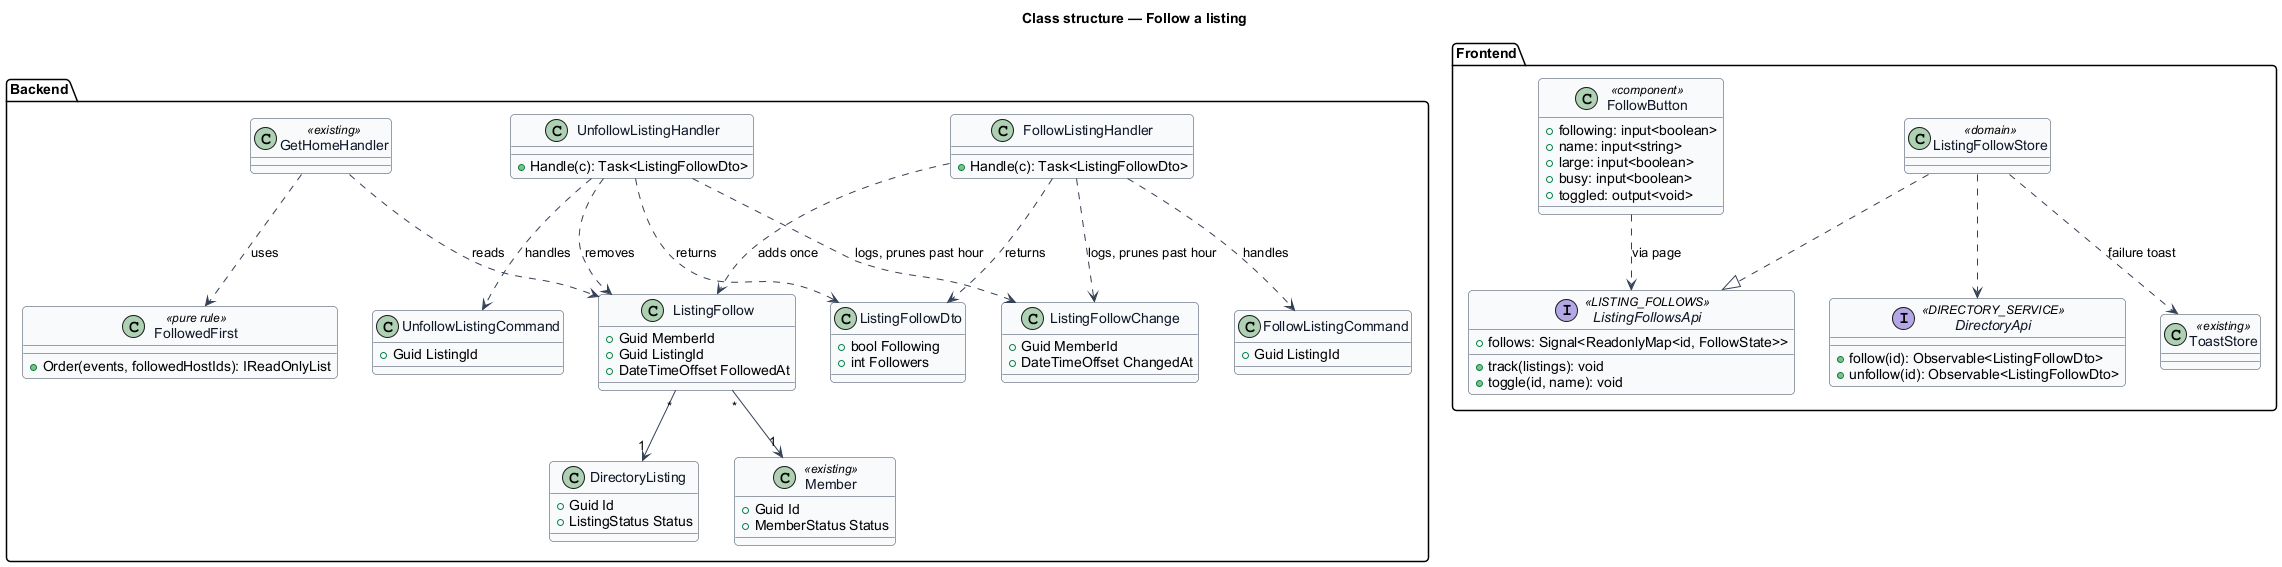

The diagram above was rendered by PlantUML. Its source (embedded in the PNG):
@startuml
skinparam backgroundColor #FFFFFF
skinparam shadowing false
skinparam roundcorner 8
skinparam defaultFontName Arial
skinparam ArrowColor #344054
skinparam class {
  BorderColor #344054
  FontColor #101828
  BackgroundColor #F9FAFB
}
title Class structure — Follow a listing

package "Backend" {
  class ListingFollow {
    +Guid MemberId
    +Guid ListingId
    +DateTimeOffset FollowedAt
  }
  class ListingFollowChange {
    +Guid MemberId
    +DateTimeOffset ChangedAt
  }
  class DirectoryListing {
    +Guid Id
    +ListingStatus Status
  }
  class Member <<existing>> {
    +Guid Id
    +MemberStatus Status
  }
  class FollowListingCommand {
    +Guid ListingId
  }
  class UnfollowListingCommand {
    +Guid ListingId
  }
  class FollowListingHandler {
    +Handle(c): Task<ListingFollowDto>
  }
  class UnfollowListingHandler {
    +Handle(c): Task<ListingFollowDto>
  }
  class ListingFollowDto {
    +bool Following
    +int Followers
  }
  class GetHomeHandler <<existing>>
  class FollowedFirst <<pure rule>> {
    +Order(events, followedHostIds): IReadOnlyList
  }
}

package "Frontend" {
  interface DirectoryApi <<DIRECTORY_SERVICE>> {
    +follow(id): Observable<ListingFollowDto>
    +unfollow(id): Observable<ListingFollowDto>
  }
  interface ListingFollowsApi <<LISTING_FOLLOWS>> {
    +follows: Signal<ReadonlyMap<id, FollowState>>
    +track(listings): void
    +toggle(id, name): void
  }
  class ListingFollowStore <<domain>>
  class ToastStore <<existing>>
  class FollowButton <<component>> {
    +following: input<boolean>
    +name: input<string>
    +large: input<boolean>
    +busy: input<boolean>
    +toggled: output<void>
  }
}

ListingFollow "*" --> "1" DirectoryListing
ListingFollow "*" --> "1" Member
FollowListingHandler ..> FollowListingCommand : handles
UnfollowListingHandler ..> UnfollowListingCommand : handles
FollowListingHandler ..> ListingFollow : adds once
UnfollowListingHandler ..> ListingFollow : removes
FollowListingHandler ..> ListingFollowDto : returns
UnfollowListingHandler ..> ListingFollowDto : returns
GetHomeHandler ..> FollowedFirst : uses
GetHomeHandler ..> ListingFollow : reads
ListingFollowStore ..|> ListingFollowsApi
ListingFollowStore ..> DirectoryApi
ListingFollowStore ..> ToastStore : failure toast
FollowButton ..> ListingFollowsApi : via page
FollowListingHandler ..> ListingFollowChange : logs, prunes past hour
UnfollowListingHandler ..> ListingFollowChange : logs, prunes past hour
@enduml